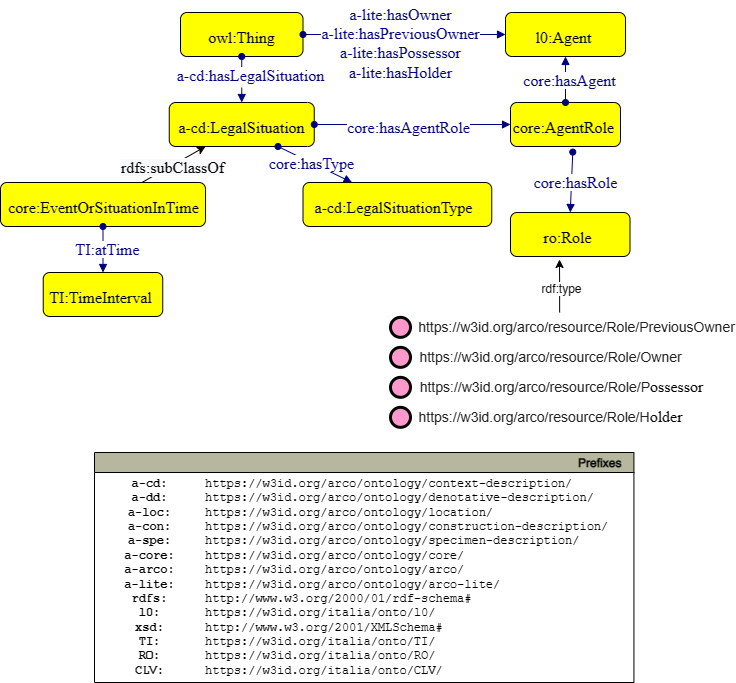

The diagram above was exported from draw.io. Its source (the exported page's mxGraphModel, read from the mxfile embedded in the PNG):
<mxGraphModel dx="890" dy="983" grid="1" gridSize="10" guides="1" tooltips="1" connect="1" arrows="1" fold="1" page="1" pageScale="1" pageWidth="827" pageHeight="1169" math="0" shadow="0">
  <root>
    <mxCell id="0" />
    <mxCell id="1" parent="0" />
    <mxCell id="wI6zd3PoszSx7lncw0i4-1" style="graphMlID=n4;shape=rect;rounded=1;arcsize=30;fillColor=#ffff00;strokeColor=#000000;strokeWidth=1.0" parent="1" vertex="1">
      <mxGeometry x="230" y="110" width="122.5" height="44" as="geometry" />
    </mxCell>
    <mxCell id="wI6zd3PoszSx7lncw0i4-2" value="owl:Thing" style="text;html=1;spacing=0;align=center;fontFamily=dialog;fontSize=16;fontStyle=0;fontColor=#000000" parent="wI6zd3PoszSx7lncw0i4-1" vertex="1">
      <mxGeometry x="27.740919858562" y="10.578125" width="67.01816028287591" height="22.84375" as="geometry" />
    </mxCell>
    <mxCell id="wI6zd3PoszSx7lncw0i4-3" value="v" style="graphMlID=e0;rounded=0;endArrow=block;strokeColor=#000080;strokeWidth=1.0;startArrow=oval;startFill=1;endFill=1;exitX=0.5;exitY=1;exitDx=0;exitDy=0;entryX=0.5;entryY=0;entryDx=0;entryDy=0;" parent="1" source="wI6zd3PoszSx7lncw0i4-1" target="wI6zd3PoszSx7lncw0i4-5" edge="1">
      <mxGeometry relative="1" as="geometry">
        <mxPoint x="288.90999999999997" y="377.08183758898736" as="sourcePoint" />
        <mxPoint x="308.90999999999974" y="200" as="targetPoint" />
      </mxGeometry>
    </mxCell>
    <mxCell id="wI6zd3PoszSx7lncw0i4-4" value="&lt;span style=&quot;background-color: rgb(255 , 255 , 255)&quot;&gt;a-cd:hasLegalSituation&lt;/span&gt;" style="text;html=1;spacing=0;align=center;fontFamily=dialog;fontSize=16;fontStyle=0;fontColor=#000080" parent="wI6zd3PoszSx7lncw0i4-3" vertex="1">
      <mxGeometry width="116.953125" height="22.84375" relative="1" as="geometry">
        <mxPoint x="-49.234824833182934" y="-17.001775716145985" as="offset" />
      </mxGeometry>
    </mxCell>
    <mxCell id="wI6zd3PoszSx7lncw0i4-5" style="graphMlID=n4;shape=rect;rounded=1;arcsize=30;fillColor=#ffff00;strokeColor=#000000;strokeWidth=1.0" parent="1" vertex="1">
      <mxGeometry x="218.75" y="200" width="145" height="44" as="geometry" />
    </mxCell>
    <mxCell id="wI6zd3PoszSx7lncw0i4-6" value="a-cd:LegalSituation" style="text;html=1;spacing=0;align=center;fontFamily=dialog;fontSize=16;fontStyle=0;fontColor=#000000" parent="wI6zd3PoszSx7lncw0i4-5" vertex="1">
      <mxGeometry x="32.836190852991756" y="10.578125" width="79.32761829401639" height="22.84375" as="geometry" />
    </mxCell>
    <mxCell id="wI6zd3PoszSx7lncw0i4-11" value="v" style="graphMlID=e0;rounded=0;endArrow=block;strokeColor=#000080;strokeWidth=1.0;startArrow=oval;startFill=1;endFill=1;exitX=1;exitY=0.5;exitDx=0;exitDy=0;" parent="1" source="wI6zd3PoszSx7lncw0i4-5" target="wI6zd3PoszSx7lncw0i4-13" edge="1">
      <mxGeometry relative="1" as="geometry">
        <mxPoint x="340" y="222" as="sourcePoint" />
        <mxPoint x="754.89" y="426" as="targetPoint" />
      </mxGeometry>
    </mxCell>
    <mxCell id="wI6zd3PoszSx7lncw0i4-12" value="&lt;span style=&quot;background-color: rgb(255 , 255 , 255)&quot;&gt;core:hasAgentRole&lt;/span&gt;" style="text;html=1;spacing=0;align=center;fontFamily=dialog;fontSize=16;fontStyle=0;fontColor=#000080" parent="wI6zd3PoszSx7lncw0i4-11" vertex="1">
      <mxGeometry width="80" height="22.84" relative="1" as="geometry">
        <mxPoint x="-44.00482483318294" y="-11.421775716145985" as="offset" />
      </mxGeometry>
    </mxCell>
    <mxCell id="wI6zd3PoszSx7lncw0i4-13" style="graphMlID=n4;shape=rect;rounded=1;arcsize=30;fillColor=#ffff00;strokeColor=#000000;strokeWidth=1.0" parent="1" vertex="1">
      <mxGeometry x="560" y="200" width="110" height="44" as="geometry" />
    </mxCell>
    <mxCell id="wI6zd3PoszSx7lncw0i4-14" value="core:AgentRole" style="text;html=1;spacing=0;align=center;fontFamily=dialog;fontSize=16;fontStyle=0;fontColor=#000000" parent="wI6zd3PoszSx7lncw0i4-13" vertex="1">
      <mxGeometry x="22.67168255341143" y="10.578125" width="60.17957249890898" height="22.84375" as="geometry" />
    </mxCell>
    <mxCell id="wI6zd3PoszSx7lncw0i4-15" style="graphMlID=n4;shape=rect;rounded=1;arcsize=30;fillColor=#ffff00;strokeColor=#000000;strokeWidth=1.0" parent="1" vertex="1">
      <mxGeometry x="555" y="110" width="120" height="44" as="geometry" />
    </mxCell>
    <mxCell id="wI6zd3PoszSx7lncw0i4-16" value="l0:Agent" style="text;html=1;spacing=0;align=center;fontFamily=dialog;fontSize=16;fontStyle=0;fontColor=#000000" parent="wI6zd3PoszSx7lncw0i4-15" vertex="1">
      <mxGeometry x="24.732744603721564" y="10.578125" width="65.65044272608252" height="22.84375" as="geometry" />
    </mxCell>
    <mxCell id="wI6zd3PoszSx7lncw0i4-17" value="" style="graphMlID=e0;rounded=0;endArrow=block;strokeColor=#000080;strokeWidth=1.0;startArrow=oval;startFill=1;endFill=1;exitX=0.5;exitY=0;exitDx=0;exitDy=0;entryX=0.5;entryY=1;entryDx=0;entryDy=0;" parent="1" source="wI6zd3PoszSx7lncw0i4-13" target="wI6zd3PoszSx7lncw0i4-15" edge="1">
      <mxGeometry relative="1" as="geometry">
        <mxPoint x="678.618994377789" y="184" as="sourcePoint" />
        <mxPoint x="490" y="140" as="targetPoint" />
      </mxGeometry>
    </mxCell>
    <mxCell id="wI6zd3PoszSx7lncw0i4-18" value="&lt;span style=&quot;background-color: rgb(255 , 255 , 255)&quot;&gt;core:hasAgent&lt;/span&gt;" style="text;html=1;spacing=0;align=center;fontFamily=dialog;fontSize=16;fontStyle=0;fontColor=#000080" parent="wI6zd3PoszSx7lncw0i4-17" vertex="1">
      <mxGeometry width="116.953125" height="22.84375" relative="1" as="geometry">
        <mxPoint x="-54.19482483318293" y="-13.421775716145985" as="offset" />
      </mxGeometry>
    </mxCell>
    <mxCell id="wI6zd3PoszSx7lncw0i4-19" style="graphMlID=n4;shape=rect;rounded=1;arcsize=30;fillColor=#ffff00;strokeColor=#000000;strokeWidth=1.0" parent="1" vertex="1">
      <mxGeometry x="560" y="310" width="119.51" height="44" as="geometry" />
    </mxCell>
    <mxCell id="wI6zd3PoszSx7lncw0i4-20" value="ro:Role" style="text;html=1;spacing=0;align=center;fontFamily=dialog;fontSize=16;fontStyle=0;fontColor=#000000" parent="wI6zd3PoszSx7lncw0i4-19" vertex="1">
      <mxGeometry x="24.631752563256367" y="10.578125" width="65.382370084951" height="22.84375" as="geometry" />
    </mxCell>
    <mxCell id="wI6zd3PoszSx7lncw0i4-21" value="" style="graphMlID=e0;rounded=0;endArrow=block;strokeColor=#000080;strokeWidth=1.0;startArrow=oval;startFill=1;endFill=1;entryX=0.5;entryY=0;entryDx=0;entryDy=0;exitX=0.566;exitY=1.127;exitDx=0;exitDy=0;exitPerimeter=0;" parent="1" source="wI6zd3PoszSx7lncw0i4-13" target="wI6zd3PoszSx7lncw0i4-19" edge="1">
      <mxGeometry relative="1" as="geometry">
        <mxPoint x="760" y="210" as="sourcePoint" />
        <mxPoint x="710" y="240" as="targetPoint" />
      </mxGeometry>
    </mxCell>
    <mxCell id="wI6zd3PoszSx7lncw0i4-22" value="&lt;span style=&quot;background-color: rgb(255 , 255 , 255)&quot;&gt;core:hasRole&lt;/span&gt;" style="text;html=1;spacing=0;align=center;fontFamily=dialog;fontSize=16;fontStyle=0;fontColor=#000080" parent="wI6zd3PoszSx7lncw0i4-21" vertex="1">
      <mxGeometry width="116.95" height="20" relative="1" as="geometry">
        <mxPoint x="-54.19482483318293" y="-13.421775716145985" as="offset" />
      </mxGeometry>
    </mxCell>
    <mxCell id="wI6zd3PoszSx7lncw0i4-23" value="v" style="graphMlID=e0;rounded=0;endArrow=block;strokeColor=#000080;strokeWidth=1.0;startArrow=oval;startFill=1;endFill=1;exitX=1;exitY=0.5;exitDx=0;exitDy=0;entryX=0;entryY=0.5;entryDx=0;entryDy=0;" parent="1" source="wI6zd3PoszSx7lncw0i4-1" target="wI6zd3PoszSx7lncw0i4-15" edge="1">
      <mxGeometry relative="1" as="geometry">
        <mxPoint x="478.90999999999997" y="221" as="sourcePoint" />
        <mxPoint x="628.91" y="185.14634146341461" as="targetPoint" />
      </mxGeometry>
    </mxCell>
    <mxCell id="wI6zd3PoszSx7lncw0i4-24" value="&lt;span style=&quot;background-color: rgb(255, 255, 255);&quot;&gt;a-lite:hasOwner&lt;br&gt;a-lite:hasPreviousOwner&lt;br&gt;a-lite:hasPossessor&lt;br&gt;a-lite:hasHolder&lt;/span&gt;" style="text;html=1;spacing=0;align=center;fontFamily=dialog;fontSize=16;fontStyle=0;fontColor=#000080" parent="wI6zd3PoszSx7lncw0i4-23" vertex="1">
      <mxGeometry width="80" height="22.84" relative="1" as="geometry">
        <mxPoint x="-44" y="-34" as="offset" />
      </mxGeometry>
    </mxCell>
    <mxCell id="UFjqaUlbpRsj6kDjwTjl-1" value="v" style="graphMlID=e0;rounded=0;endArrow=block;strokeColor=#000080;strokeWidth=1.0;startArrow=oval;startFill=1;endFill=1;exitX=0.75;exitY=1;exitDx=0;exitDy=0;" parent="1" source="wI6zd3PoszSx7lncw0i4-5" target="UFjqaUlbpRsj6kDjwTjl-3" edge="1">
      <mxGeometry relative="1" as="geometry">
        <mxPoint x="330" y="250" as="sourcePoint" />
        <mxPoint x="484.89" y="626" as="targetPoint" />
      </mxGeometry>
    </mxCell>
    <mxCell id="UFjqaUlbpRsj6kDjwTjl-2" value="&lt;span style=&quot;background-color: rgb(255 , 255 , 255)&quot;&gt;core:hasType&lt;/span&gt;" style="text;html=1;spacing=0;align=center;fontFamily=dialog;fontSize=16;fontStyle=0;fontColor=#000080" parent="UFjqaUlbpRsj6kDjwTjl-1" vertex="1">
      <mxGeometry width="80" height="22.84" relative="1" as="geometry">
        <mxPoint x="-44" y="-15" as="offset" />
      </mxGeometry>
    </mxCell>
    <mxCell id="UFjqaUlbpRsj6kDjwTjl-3" style="graphMlID=n4;shape=rect;rounded=1;arcsize=30;fillColor=#ffff00;strokeColor=#000000;strokeWidth=1.0" parent="1" vertex="1">
      <mxGeometry x="352.5" y="280" width="188.75" height="44" as="geometry" />
    </mxCell>
    <mxCell id="UFjqaUlbpRsj6kDjwTjl-4" value="a-cd:LegalSituationType" style="text;html=1;spacing=0;align=center;fontFamily=dialog;fontSize=16;fontStyle=0;fontColor=#000000" parent="UFjqaUlbpRsj6kDjwTjl-3" vertex="1">
      <mxGeometry x="38.9025461996037" y="10.578125" width="103.26267553790065" height="22.84375" as="geometry" />
    </mxCell>
    <mxCell id="X2RMh_9RewsnmT1P6798-3" style="rounded=0;orthogonalLoop=1;jettySize=auto;html=1;entryX=0.25;entryY=1;entryDx=0;entryDy=0;" parent="1" source="X2RMh_9RewsnmT1P6798-1" target="wI6zd3PoszSx7lncw0i4-5" edge="1">
      <mxGeometry relative="1" as="geometry" />
    </mxCell>
    <mxCell id="X2RMh_9RewsnmT1P6798-4" value="&lt;span style=&quot;font-family: &amp;#34;dialog&amp;#34; ; font-size: 16px ; background-color: rgb(248 , 249 , 250)&quot;&gt;rdfs:subClassOf&lt;/span&gt;" style="edgeLabel;html=1;align=center;verticalAlign=middle;resizable=0;points=[];" parent="X2RMh_9RewsnmT1P6798-3" vertex="1" connectable="0">
      <mxGeometry x="-0.2056" y="-1" relative="1" as="geometry">
        <mxPoint x="4" y="-2" as="offset" />
      </mxGeometry>
    </mxCell>
    <mxCell id="X2RMh_9RewsnmT1P6798-1" style="graphMlID=n4;shape=rect;rounded=1;arcsize=30;fillColor=#ffff00;strokeColor=#000000;strokeWidth=1.0" parent="1" vertex="1">
      <mxGeometry x="50" y="280" width="205" height="44" as="geometry" />
    </mxCell>
    <mxCell id="X2RMh_9RewsnmT1P6798-2" value="core:EventOrSituationInTime" style="text;html=1;spacing=0;align=center;fontFamily=dialog;fontSize=16;fontStyle=0;fontColor=#000000" parent="X2RMh_9RewsnmT1P6798-1" vertex="1">
      <mxGeometry x="46.4235801714711" y="10.578125" width="112.15283965705765" height="22.84375" as="geometry" />
    </mxCell>
    <mxCell id="X2RMh_9RewsnmT1P6798-5" style="graphMlID=n4;shape=rect;rounded=1;arcsize=30;fillColor=#ffff00;strokeColor=#000000;strokeWidth=1.0" parent="1" vertex="1">
      <mxGeometry x="92.74" y="369.99999999999994" width="119.51" height="44" as="geometry" />
    </mxCell>
    <mxCell id="X2RMh_9RewsnmT1P6798-6" value="TI:TimeInterval" style="text;html=1;spacing=0;align=center;fontFamily=dialog;fontSize=16;fontStyle=0;fontColor=#000000" parent="X2RMh_9RewsnmT1P6798-5" vertex="1">
      <mxGeometry x="24.631752563256367" y="10.578125" width="65.382370084951" height="22.84375" as="geometry" />
    </mxCell>
    <mxCell id="X2RMh_9RewsnmT1P6798-7" value="" style="graphMlID=e0;rounded=0;endArrow=block;strokeColor=#000080;strokeWidth=1.0;startArrow=oval;startFill=1;endFill=1;entryX=0.5;entryY=0;entryDx=0;entryDy=0;exitX=0.5;exitY=1;exitDx=0;exitDy=0;" parent="1" source="X2RMh_9RewsnmT1P6798-1" target="X2RMh_9RewsnmT1P6798-5" edge="1">
      <mxGeometry relative="1" as="geometry">
        <mxPoint x="462.26" y="333.99799999999993" as="sourcePoint" />
        <mxPoint x="550" y="324.40999999999997" as="targetPoint" />
      </mxGeometry>
    </mxCell>
    <mxCell id="X2RMh_9RewsnmT1P6798-8" value="&lt;span style=&quot;background-color: rgb(255 , 255 , 255)&quot;&gt;TI:atTime&lt;/span&gt;" style="text;html=1;spacing=0;align=center;fontFamily=dialog;fontSize=16;fontStyle=0;fontColor=#000080" parent="X2RMh_9RewsnmT1P6798-7" vertex="1">
      <mxGeometry width="116.95" height="20" relative="1" as="geometry">
        <mxPoint x="-54.19482483318293" y="-13.421775716145985" as="offset" />
      </mxGeometry>
    </mxCell>
    <mxCell id="WGdvVlibqtJy9F23oPHj-1" style="graphMlID=n9;shape=ellipse;fillColor=#ff99cc;strokeColor=#000000;strokeWidth=3.0" parent="1" vertex="1">
      <mxGeometry x="440" y="414.84187499999996" width="20" height="20" as="geometry" />
    </mxCell>
    <mxCell id="WGdvVlibqtJy9F23oPHj-5" style="edgeStyle=orthogonalEdgeStyle;rounded=0;orthogonalLoop=1;jettySize=auto;html=1;exitX=0.25;exitY=0;exitDx=0;exitDy=0;entryX=0.41;entryY=1.068;entryDx=0;entryDy=0;entryPerimeter=0;" parent="1" source="WGdvVlibqtJy9F23oPHj-2" target="wI6zd3PoszSx7lncw0i4-19" edge="1">
      <mxGeometry relative="1" as="geometry" />
    </mxCell>
    <mxCell id="WGdvVlibqtJy9F23oPHj-2" value="&lt;a title=&quot;&lt;https://w3id.org/arco/resource/Role/PreviousOwner&gt;&quot; class=&quot; isLocal&quot; href=&quot;https://dati.beniculturali.it/lodview-arco/resource/Role/PreviousOwner&quot; style=&quot;margin: 0px ; padding: 0px ; font-size: 14px ; vertical-align: baseline ; background: rgb(255 , 255 , 255) ; color: rgb(33 , 33 , 33) ; font-family: &amp;quot;roboto&amp;quot; , sans-serif&quot;&gt;https://w3id.org/arco/resource/Role/PreviousOwner&lt;/a&gt;" style="text;html=1;spacing=0;align=center;fontFamily=dialog;fontSize=16;fontStyle=0;fontColor=#000000" parent="1" vertex="1">
      <mxGeometry x="592" y="410" width="68.5703125" height="22.84375" as="geometry" />
    </mxCell>
    <mxCell id="WGdvVlibqtJy9F23oPHj-3" style="graphMlID=n9;shape=ellipse;fillColor=#ff99cc;strokeColor=#000000;strokeWidth=3.0" parent="1" vertex="1">
      <mxGeometry x="440" y="444.84187499999996" width="20" height="20" as="geometry" />
    </mxCell>
    <mxCell id="WGdvVlibqtJy9F23oPHj-4" value="&lt;a title=&quot;&amp;lt;https://w3id.org/arco/resource/Role/PreviousOwner&amp;gt;&quot; class=&quot; isLocal&quot; href=&quot;https://dati.beniculturali.it/lodview-arco/resource/Role/PreviousOwner&quot; style=&quot;margin: 0px ; padding: 0px ; font-size: 14px ; vertical-align: baseline ; background: rgb(255 , 255 , 255) ; color: rgb(33 , 33 , 33) ; font-family: &amp;#34;roboto&amp;#34; , sans-serif&quot;&gt;https://w3id.org/arco/resource/Role/Owner&lt;/a&gt;" style="text;html=1;spacing=0;align=center;fontFamily=dialog;fontSize=16;fontStyle=0;fontColor=#000000" parent="1" vertex="1">
      <mxGeometry x="566" y="440" width="68.5703125" height="22.84375" as="geometry" />
    </mxCell>
    <mxCell id="WGdvVlibqtJy9F23oPHj-6" style="graphMlID=n9;shape=ellipse;fillColor=#ff99cc;strokeColor=#000000;strokeWidth=3.0" parent="1" vertex="1">
      <mxGeometry x="440" y="474.84187499999996" width="20" height="20" as="geometry" />
    </mxCell>
    <mxCell id="WGdvVlibqtJy9F23oPHj-7" value="&lt;a title=&quot;&amp;lt;https://w3id.org/arco/resource/Role/PreviousOwner&amp;gt;&quot; class=&quot; isLocal&quot; href=&quot;https://dati.beniculturali.it/lodview-arco/resource/Role/PreviousOwner&quot; style=&quot;margin: 0px ; padding: 0px ; font-size: 14px ; vertical-align: baseline ; background: rgb(255 , 255 , 255) ; color: rgb(33 , 33 , 33) ; font-family: &amp;#34;roboto&amp;#34; , sans-serif&quot;&gt;https://w3id.org/arco/resource/Role/P&lt;/a&gt;ossessor" style="text;html=1;spacing=0;align=center;fontFamily=dialog;fontSize=16;fontStyle=0;fontColor=#000000" parent="1" vertex="1">
      <mxGeometry x="577" y="470" width="68.5703125" height="22.84375" as="geometry" />
    </mxCell>
    <mxCell id="WGdvVlibqtJy9F23oPHj-8" style="graphMlID=n9;shape=ellipse;fillColor=#ff99cc;strokeColor=#000000;strokeWidth=3.0" parent="1" vertex="1">
      <mxGeometry x="440" y="504.84187499999996" width="20" height="20" as="geometry" />
    </mxCell>
    <mxCell id="WGdvVlibqtJy9F23oPHj-9" value="&lt;a title=&quot;&amp;lt;https://w3id.org/arco/resource/Role/PreviousOwner&amp;gt;&quot; class=&quot; isLocal&quot; href=&quot;https://dati.beniculturali.it/lodview-arco/resource/Role/PreviousOwner&quot; style=&quot;margin: 0px ; padding: 0px ; font-size: 14px ; vertical-align: baseline ; background: rgb(255 , 255 , 255) ; color: rgb(33 , 33 , 33) ; font-family: &amp;#34;roboto&amp;#34; , sans-serif&quot;&gt;https://w3id.org/arco/resource/Role/H&lt;/a&gt;older" style="text;html=1;spacing=0;align=center;fontFamily=dialog;fontSize=16;fontStyle=0;fontColor=#000000" parent="1" vertex="1">
      <mxGeometry x="566" y="500" width="68.5703125" height="22.84375" as="geometry" />
    </mxCell>
    <mxCell id="TOzM-JCno2_3MldLsSKu-1" value="&lt;span style=&quot;background-color: rgb(255, 255, 255);&quot;&gt;rdf:type&lt;/span&gt;" style="text;html=1;align=center;verticalAlign=middle;resizable=0;points=[];autosize=1;strokeColor=none;fillColor=none;" parent="1" vertex="1">
      <mxGeometry x="581.29" y="371.84000000000003" width="60" height="30" as="geometry" />
    </mxCell>
    <mxCell id="o7p-dvDHjdGEcWrbXzg4-2" value="Prefixes" style="graphMlID=n0;shape=swimlane;startSize=20;fillColor=#b7b69e;strokeColor=#000000;strokeWidth=1.0;align=right;spacingRight=10;fontStyle=1" vertex="1" parent="1">
      <mxGeometry x="144" y="550" width="539.4164524373498" height="230" as="geometry" />
    </mxCell>
    <mxCell id="o7p-dvDHjdGEcWrbXzg4-3" value="&lt;b&gt;a-cd:&lt;br&gt;a-dd:&lt;br&gt;a-loc:&lt;br&gt;a-con:&lt;br&gt;a-spe:&lt;br&gt;&lt;/b&gt;&lt;b&gt;a-core:&lt;br&gt;a-arco:&lt;br&gt;&lt;/b&gt;&lt;b&gt;a-lite:&lt;br&gt;rdfs:&lt;br&gt;l0:&lt;br&gt;xsd:&lt;br&gt;TI:&lt;br&gt;RO:&lt;br&gt;CLV:&lt;br&gt;&lt;/b&gt;" style="text;html=1;align=center;verticalAlign=middle;resizable=0;points=[];autosize=1;fontFamily=Courier New;" vertex="1" parent="o7p-dvDHjdGEcWrbXzg4-2">
      <mxGeometry x="19.99645243734973" y="19.999537210490423" width="70" height="210" as="geometry" />
    </mxCell>
    <mxCell id="o7p-dvDHjdGEcWrbXzg4-4" value="https://w3id.org/arco/ontology/context-description/&lt;br&gt;https://w3id.org/arco/ontology/denotative-description/&lt;br&gt;https://w3id.org/arco/ontology/location/&lt;br&gt;https://w3id.org/arco/ontology/construction-description/&lt;br&gt;https://w3id.org/arco/ontology/specimen-description/&lt;br&gt;https://w3id.org/arco/ontology/core/&lt;br&gt;https://w3id.org/arco/ontology/arco/&lt;br&gt;https://w3id.org/arco/ontology/arco-lite/&lt;br&gt;http://www.w3.org/2000/01/rdf-schema#&lt;br&gt;https://w3id.org/italia/onto/l0/&lt;br&gt;http://www.w3.org/2001/XMLSchema#&lt;br&gt;https://w3id.org/italia/onto/TI/&lt;br&gt;https://w3id.org/italia/onto/RO/&lt;br&gt;https://w3id.org/italia/onto/CLV/" style="text;html=1;align=left;verticalAlign=middle;resizable=0;points=[];autosize=1;fontFamily=Courier New;" vertex="1" parent="o7p-dvDHjdGEcWrbXzg4-2">
      <mxGeometry x="109.41645243734973" y="19.999537210490423" width="430" height="210" as="geometry" />
    </mxCell>
  </root>
</mxGraphModel>